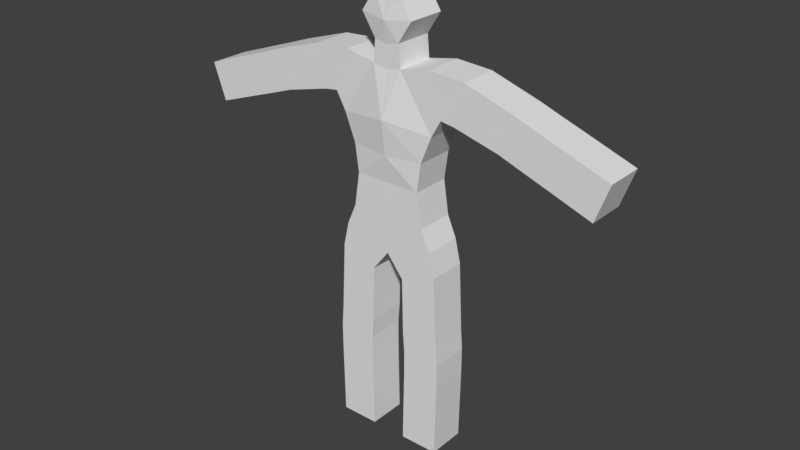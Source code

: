 # Source: testman1.blend  (saved by Blender 2.79.0; exported with 4.5.12 LTS)
import bpy
from mathutils import Matrix  # noqa: F401  (used for matrix-valued properties, if any)

bpy.ops.wm.read_factory_settings(use_empty=True)
scene = bpy.context.scene
scene.name = 'Scene'

# ---- collections
col_collection_1 = bpy.data.collections.new('Collection 1'); scene.collection.children.link(col_collection_1)

# ---- materials (node trees are filled in below, after node groups)
mat_material = bpy.data.materials.new('Material')
mat_material.alpha_threshold = 0.0
mat_material.use_transparent_shadow = False
mat_material.roughness = 0.5
mat_material.line_color = (0.0, 0.0, 0.0, 1.0)

# ---- material node trees

# ---- world
world_world = bpy.data.worlds.new('World'); scene.world = world_world
world_world.color = (0.05088, 0.05088, 0.05088)
world_world.use_sun_shadow = False
world_world.sun_shadow_jitter_overblur = 0.0
world_world.cycles.sampling_method = 'MANUAL'

# ---- meshes
me_cube_001 = bpy.data.meshes.new('Cube.001')
me_cube_001.from_pydata([(-0.2574, 0.2737, 0.00066), (-0.2574, -0.2737, 0.00066), (-0.8047, -0.2737, 0.00066), (-0.8047, 0.2737, 0.00066), (-0.279, 0.2737, 1.087), (-0.279, -0.2737, 1.087), (-0.8263, -0.2737, 1.087), (-0.8263, 0.2737, 1.087), (-0.279, 0.2737, 1.418), (-0.279, -0.2737, 1.418), (-0.8263, -0.2737, 1.418), (-0.8263, 0.2737, 1.418), (-0.2574, 0.2737, 1.696), (-0.2574, -0.2737, 1.696), (-0.8047, -0.2737, 1.696), (-0.8047, 0.2737, 1.696), (-0.2398, 0.2737, 2.506), (-0.2398, -0.2737, 2.506), (-0.7535, -0.2737, 2.695), (-0.7535, 0.2737, 2.695), (-0.6742, -0.2737, 3.035), (-0.6742, 0.2737, 3.035), (-0.5454, -0.2737, 3.331), (-0.5454, 0.2737, 3.331), (-0.4727, -0.2737, 3.813), (-0.4727, 0.2737, 3.813), (-0.5288, -0.2737, 4.213), (-0.5288, 0.2737, 4.213), (-0.6827, -0.2737, 4.598), (-0.6827, 0.2737, 4.598), (-0.6288, 0.2737, 5.421), (-0.6288, -0.2737, 5.421), (-0.82, -0.2737, 4.842), (-0.82, 0.2737, 4.842), (-1.136, 0.2737, 5.388), (-1.136, -0.2737, 5.388), (-1.011, -0.2737, 4.814), (-1.011, 0.2737, 4.814), (-1.833, 0.2737, 5.165), (-1.833, -0.2737, 5.165), (-1.649, -0.2737, 4.649), (-1.649, 0.2737, 4.649), (-2.133, 0.2737, 5.055), (-2.133, -0.2737, 5.055), (-1.949, -0.2737, 4.54), (-1.949, 0.2737, 4.54), (-2.372, 0.2737, 4.971), (-2.372, -0.2737, 4.971), (-2.188, -0.2737, 4.456), (-2.188, 0.2737, 4.456), (-3.107, 0.2737, 4.708), (-3.107, -0.2737, 4.708), (-2.923, -0.2737, 4.193), (-2.923, 0.2737, 4.193), (-0.2049, -0.2737, 5.337), (-0.209, 0.2737, 5.338), (-0.1773, -0.2737, 5.643), (-0.1814, 0.2737, 5.644), (-0.3717, -0.2737, 5.944), (-0.3759, 0.2737, 5.945), (-0.1773, -0.2737, 6.239), (-0.1814, 0.2737, 6.24), (0.2574, 0.2737, 0.00066), (0.2574, -0.2737, 0.00066), (0.8047, -0.2737, 0.00066), (0.8047, 0.2737, 0.00066), (0.279, 0.2737, 1.087), (0.279, -0.2737, 1.087), (0.8263, -0.2737, 1.087), (0.8263, 0.2737, 1.087), (0.279, 0.2737, 1.418), (0.279, -0.2737, 1.418), (0.8263, -0.2737, 1.418), (0.8263, 0.2737, 1.418), (0.2574, 0.2737, 1.696), (0.2574, -0.2737, 1.696), (0.8047, -0.2737, 1.696), (0.8047, 0.2737, 1.696), (0.2398, 0.2737, 2.506), (0.2398, -0.2737, 2.506), (0.7535, -0.2737, 2.695), (0.7535, 0.2737, 2.695), (0.0, 0.2737, 2.815), (0.0, -0.2737, 2.815), (0.6742, -0.2737, 3.035), (0.6742, 0.2737, 3.035), (0.0, 0.2737, 3.335), (0.0, -0.2737, 3.335), (0.5454, -0.2737, 3.331), (0.5454, 0.2737, 3.331), (0.0, 0.2737, 3.816), (0.0, -0.2737, 3.816), (0.4727, -0.2737, 3.813), (0.4727, 0.2737, 3.813), (0.0, 0.2737, 4.194), (0.0, -0.3255, 4.194), (0.5288, -0.2737, 4.213), (0.5288, 0.2737, 4.213), (0.0, 0.2737, 4.676), (0.0, -0.3772, 4.676), (0.6827, -0.2737, 4.598), (0.6827, 0.2737, 4.598), (0.6288, 0.2737, 5.421), (0.6288, -0.2737, 5.421), (0.82, -0.2737, 4.842), (0.82, 0.2737, 4.842), (1.136, 0.2737, 5.388), (1.136, -0.2737, 5.388), (1.011, -0.2737, 4.814), (1.011, 0.2737, 4.814), (1.833, 0.2737, 5.165), (1.833, -0.2737, 5.165), (1.649, -0.2737, 4.649), (1.649, 0.2737, 4.649), (2.133, 0.2737, 5.055), (2.133, -0.2737, 5.055), (1.949, -0.2737, 4.54), (1.949, 0.2737, 4.54), (2.372, 0.2737, 4.971), (2.372, -0.2737, 4.971), (2.188, -0.2737, 4.456), (2.188, 0.2737, 4.456), (3.107, 0.2737, 4.708), (3.107, -0.2737, 4.708), (2.923, -0.2737, 4.193), (2.923, 0.2737, 4.193), (0.0, -0.2737, 5.297), (0.0, 0.2737, 5.297), (0.2049, -0.2737, 5.337), (0.209, 0.2737, 5.338), (0.1773, -0.2737, 5.643), (0.1814, 0.2737, 5.644), (0.0, -0.2737, 5.603), (0.0, 0.2737, 5.603), (0.3717, -0.2737, 5.944), (0.3759, 0.2737, 5.945), (0.0, -0.3227, 5.904), (0.0, 0.3227, 5.904), (0.1773, -0.2737, 6.239), (0.1814, 0.2737, 6.24), (0.0, -0.2737, 6.199), (0.0, 0.2737, 6.199)], [], [(0, 2, 3), (4, 9, 5), (4, 1, 0), (5, 2, 1), (2, 7, 3), (4, 3, 7), (11, 14, 15), (7, 10, 11), (7, 8, 4), (5, 10, 6), (14, 17, 18), (8, 15, 12), (9, 14, 10), (8, 13, 9), (17, 20, 18), (13, 16, 17), (14, 19, 15), (15, 16, 12), (20, 23, 21), (16, 83, 17), (18, 21, 19), (16, 21, 82), (87, 24, 22), (82, 23, 86), (83, 22, 20), (136, 60, 58), (58, 61, 59), (57, 58, 59), (23, 24, 25), (86, 25, 90), (26, 29, 27), (25, 26, 27), (25, 94, 90), (24, 95, 26), (54, 32, 28), (27, 98, 94), (26, 99, 28), (56, 136, 58), (32, 37, 33), (29, 32, 33), (98, 55, 127), (37, 38, 34), (33, 34, 30), (32, 35, 36), (31, 34, 35), (40, 43, 44), (36, 39, 40), (35, 38, 39), (36, 41, 37), (44, 49, 45), (38, 43, 39), (40, 45, 41), (41, 42, 38), (48, 51, 52), (42, 49, 46), (43, 48, 44), (42, 47, 43), (53, 51, 50), (47, 50, 51), (48, 53, 49), (49, 50, 46), (57, 137, 133), (55, 31, 54), (55, 56, 57), (132, 54, 126), (55, 133, 127), (137, 61, 141), (141, 60, 140), (54, 99, 126), (55, 33, 30), (62, 64, 63), (67, 70, 66), (63, 66, 62), (64, 67, 63), (64, 69, 68), (66, 65, 62), (73, 76, 72), (69, 72, 68), (70, 69, 66), (72, 67, 68), (76, 79, 75), (70, 77, 73), (76, 71, 72), (75, 70, 71), (84, 79, 80), (75, 78, 74), (81, 76, 77), (78, 77, 74), (89, 84, 85), (83, 78, 79), (85, 80, 81), (78, 85, 81), (92, 87, 88), (82, 89, 85), (88, 83, 84), (138, 136, 134), (139, 134, 135), (131, 134, 130), (89, 92, 88), (86, 93, 89), (101, 96, 97), (93, 96, 92), (94, 93, 90), (92, 95, 91), (104, 128, 100), (98, 97, 94), (96, 99, 95), (130, 136, 132), (109, 104, 105), (105, 100, 101), (98, 129, 101), (110, 109, 106), (106, 105, 102), (104, 107, 103), (103, 106, 102), (112, 115, 111), (108, 111, 107), (107, 110, 106), (113, 108, 109), (121, 116, 117), (115, 110, 111), (113, 116, 112), (114, 113, 110), (120, 123, 119), (114, 121, 117), (120, 115, 116), (119, 114, 115), (123, 125, 122), (119, 122, 118), (125, 120, 121), (122, 121, 118), (137, 131, 133), (103, 129, 128), (129, 130, 128), (132, 128, 130), (133, 129, 127), (137, 139, 135), (141, 138, 139), (128, 99, 100), (129, 105, 101), (0, 1, 2), (4, 8, 9), (4, 5, 1), (5, 6, 2), (2, 6, 7), (4, 0, 3), (11, 10, 14), (7, 6, 10), (7, 11, 8), (5, 9, 10), (14, 13, 17), (8, 11, 15), (9, 13, 14), (8, 12, 13), (17, 83, 20), (13, 12, 16), (14, 18, 19), (15, 19, 16), (20, 22, 23), (16, 82, 83), (18, 20, 21), (16, 19, 21), (87, 91, 24), (82, 21, 23), (83, 87, 22), (136, 140, 60), (58, 60, 61), (57, 56, 58), (23, 22, 24), (86, 23, 25), (26, 28, 29), (25, 24, 26), (25, 27, 94), (24, 91, 95), (54, 31, 32), (27, 29, 98), (26, 95, 99), (56, 132, 136), (32, 36, 37), (29, 28, 32), (98, 29, 55), (37, 41, 38), (33, 37, 34), (32, 31, 35), (31, 30, 34), (40, 39, 43), (36, 35, 39), (35, 34, 38), (36, 40, 41), (44, 48, 49), (38, 42, 43), (40, 44, 45), (41, 45, 42), (48, 47, 51), (42, 45, 49), (43, 47, 48), (42, 46, 47), (53, 52, 51), (47, 46, 50), (48, 52, 53), (49, 53, 50), (57, 59, 137), (55, 30, 31), (55, 54, 56), (132, 56, 54), (55, 57, 133), (137, 59, 61), (141, 61, 60), (54, 28, 99), (55, 29, 33), (62, 65, 64), (67, 71, 70), (63, 67, 66), (64, 68, 67), (64, 65, 69), (66, 69, 65), (73, 77, 76), (69, 73, 72), (70, 73, 69), (72, 71, 67), (76, 80, 79), (70, 74, 77), (76, 75, 71), (75, 74, 70), (84, 83, 79), (75, 79, 78), (81, 80, 76), (78, 81, 77), (89, 88, 84), (83, 82, 78), (85, 84, 80), (78, 82, 85), (92, 91, 87), (82, 86, 89), (88, 87, 83), (138, 140, 136), (139, 138, 134), (131, 135, 134), (89, 93, 92), (86, 90, 93), (101, 100, 96), (93, 97, 96), (94, 97, 93), (92, 96, 95), (104, 103, 128), (98, 101, 97), (96, 100, 99), (130, 134, 136), (109, 108, 104), (105, 104, 100), (98, 127, 129), (110, 113, 109), (106, 109, 105), (104, 108, 107), (103, 107, 106), (112, 116, 115), (108, 112, 111), (107, 111, 110), (113, 112, 108), (121, 120, 116), (115, 114, 110), (113, 117, 116), (114, 117, 113), (120, 124, 123), (114, 118, 121), (120, 119, 115), (119, 118, 114), (123, 124, 125), (119, 123, 122), (125, 124, 120), (122, 125, 121), (137, 135, 131), (103, 102, 129), (129, 131, 130), (132, 126, 128), (133, 131, 129), (137, 141, 139), (141, 140, 138), (128, 126, 99), (129, 102, 105)])
_uv = me_cube_001.uv_layers.new(name='UVMap')
_uv.uv.foreach_set('vector', [0.3413, 0.5541, 0.2925, 0.6046, 0.2925, 0.5541, 0.04875, 0.6543, 4.841e-06, 0.6847, 7.262e-06, 0.6543, 0.04875, 0.6543, 1.698e-05, 0.5541, 0.04876, 0.5542, 0.9146, 0.4195, 1.0, 0.487, 0.9565, 0.5098, 0.5488, 0.9993, 0.5975, 0.8992, 0.5975, 0.9993, 0.3702, 0.4429, 0.3721, 0.5541, 0.3267, 0.4657, 0.5975, 0.8688, 0.5488, 0.8433, 0.5975, 0.8433, 0.5975, 0.8992, 0.5488, 0.8688, 0.5975, 0.8688, 0.3267, 0.4657, 0.3569, 0.4158, 0.3702, 0.4429, 0.9146, 0.4195, 0.9448, 0.3696, 0.9581, 0.3967, 0.9319, 0.3475, 0.8545, 0.3045, 0.8877, 0.2676, 0.3569, 0.4158, 0.304, 0.4147, 0.3475, 0.3919, 0.9013, 0.3923, 0.9319, 0.3475, 0.9448, 0.3696, 0.04875, 0.6847, 4.533e-06, 0.7104, 4.841e-06, 0.6847, 0.8545, 0.3045, 0.8678, 0.2429, 0.8877, 0.2676, 4.533e-06, 0.7104, 0.04874, 0.785, 0.0, 0.785, 0.5488, 0.8433, 0.5975, 0.7518, 0.5975, 0.8433, 0.304, 0.4147, 0.3164, 0.3246, 0.3475, 0.3919, 0.5488, 0.7209, 0.5975, 0.6944, 0.5975, 0.7209, 0.04874, 0.785, 1.699e-05, 0.8133, 0.0, 0.785, 0.5488, 0.7518, 0.5975, 0.7209, 0.5975, 0.7518, 0.3164, 0.3246, 0.2606, 0.2992, 0.323, 0.2892, 0.8021, 0.2463, 0.8205, 0.1873, 0.8456, 0.2239, 0.323, 0.2892, 0.2589, 0.2694, 0.3021, 0.2465, 0.823, 0.289, 0.8456, 0.2239, 0.8678, 0.2429, 0.6989, 0.03492, 0.6996, 0.0, 0.7269, 0.01617, 0.2438, 0.6109, 0.195, 0.6371, 0.195, 0.611, 0.195, 0.5822, 0.2438, 0.6109, 0.195, 0.611, 0.5975, 0.6944, 0.5488, 0.6505, 0.5975, 0.6505, 0.3021, 0.2465, 0.2453, 0.2268, 0.2828, 0.2069, 0.5488, 0.6134, 0.5975, 0.5771, 0.5975, 0.6134, 0.5975, 0.6505, 0.5488, 0.6134, 0.5975, 0.6134, 0.2453, 0.2268, 0.2676, 0.1758, 0.2828, 0.2069, 0.8205, 0.1873, 0.7676, 0.1755, 0.8089, 0.1521, 0.738, 0.07304, 0.8068, 0.08822, 0.8057, 0.114, 0.2248, 0.1963, 0.2482, 0.1361, 0.2676, 0.1758, 0.8089, 0.1521, 0.7482, 0.1359, 0.8057, 0.114, 0.7235, 0.04901, 0.6989, 0.03492, 0.7269, 0.01617, 0.0975, 0.7479, 0.1462, 0.7303, 0.1462, 0.7479, 0.5975, 0.5771, 0.5488, 0.5539, 0.5975, 0.5539, 0.2482, 0.1361, 0.205, 0.09041, 0.2233, 0.08511, 0.1623, 0.1669, 0.08295, 0.1722, 0.1294, 0.1248, 0.1764, 0.1566, 0.1294, 0.1248, 0.1684, 0.1011, 0.8068, 0.08822, 0.8099, 0.03022, 0.8231, 0.08257, 0.5975, 0.593, 0.6463, 0.6397, 0.5975, 0.6397, 0.8804, 0.06962, 0.9026, 0.01608, 0.9087, 0.06612, 0.8231, 0.08257, 0.8743, 0.01958, 0.8804, 0.06962, 0.5975, 0.6397, 0.6463, 0.7039, 0.5975, 0.7039, 0.0975, 0.7303, 0.1462, 0.6716, 0.1462, 0.7303, 0.0975, 0.6439, 0.1462, 0.6219, 0.1462, 0.6439, 0.6463, 0.7039, 0.5975, 0.7316, 0.5975, 0.7039, 0.0975, 0.6716, 0.1462, 0.6439, 0.1462, 0.6716, 0.1183, 0.2069, 0.06346, 0.1936, 0.08295, 0.1722, 0.931, 0.06312, 0.9939, 0.004154, 1.0, 0.05419, 0.06346, 0.1936, 0.0832, 0.2452, 0.04788, 0.2104, 0.9026, 0.01608, 0.931, 0.06312, 0.9087, 0.06612, 0.6463, 0.7316, 0.5975, 0.7536, 0.5975, 0.7316, 0.3881, 0.5542, 0.3413, 0.6046, 0.3413, 0.5541, 0.5975, 0.7536, 0.6463, 0.8213, 0.5975, 0.8213, 0.0975, 0.6219, 0.1462, 0.5541, 0.1462, 0.6219, 0.0832, 0.2452, 0.0, 0.2626, 0.04788, 0.2104, 0.1949, 0.06409, 0.1989, 0.03517, 0.211, 0.05993, 0.6463, 0.5543, 0.5975, 0.593, 0.5975, 0.5539, 0.195, 0.5542, 0.2438, 0.5822, 0.195, 0.5822, 0.711, 0.05969, 0.738, 0.07304, 0.7233, 0.08487, 0.205, 0.09041, 0.211, 0.05993, 0.2233, 0.08511, 0.1989, 0.03517, 0.171, 0.01508, 0.1871, 0.01092, 0.45, 0.5541, 0.4658, 0.6046, 0.45, 0.6046, 0.738, 0.07304, 0.7482, 0.1359, 0.7233, 0.08487, 0.205, 0.09041, 0.1764, 0.1566, 0.1684, 0.1011, 0.2438, 0.6046, 0.2925, 0.5541, 0.2925, 0.6046, 0.695, 0.7143, 0.7438, 0.684, 0.7438, 0.7143, 0.695, 0.8142, 0.7438, 0.7143, 0.7438, 0.8142, 0.8721, 0.5539, 0.8702, 0.4427, 0.9156, 0.5312, 0.5, 0.5539, 0.5488, 0.654, 0.5, 0.654, 0.4146, 0.4197, 0.5, 0.4873, 0.4565, 0.51, 0.5488, 0.6845, 0.5, 0.7102, 0.5, 0.6845, 0.5488, 0.654, 0.5, 0.6845, 0.5, 0.654, 0.4013, 0.3926, 0.4581, 0.397, 0.4146, 0.4197, 0.8134, 0.4383, 0.8702, 0.4427, 0.8267, 0.4654, 0.804, 0.4144, 0.8164, 0.3244, 0.8475, 0.3917, 0.4013, 0.3926, 0.4319, 0.3478, 0.4448, 0.3698, 0.804, 0.4144, 0.8569, 0.4155, 0.8134, 0.4383, 0.695, 0.6582, 0.7438, 0.684, 0.695, 0.684, 0.7606, 0.2989, 0.8164, 0.3244, 0.7679, 0.3302, 0.695, 0.6582, 0.7438, 0.5837, 0.7438, 0.6582, 0.5488, 0.8022, 0.5, 0.7102, 0.5488, 0.7102, 0.3545, 0.3047, 0.4319, 0.3478, 0.3884, 0.3705, 0.5487, 0.861, 0.5, 0.8336, 0.5488, 0.8336, 0.695, 0.5539, 0.7438, 0.5837, 0.695, 0.5837, 0.5488, 0.8336, 0.5, 0.8022, 0.5488, 0.8022, 0.3545, 0.3047, 0.3678, 0.2431, 0.3877, 0.2678, 0.7453, 0.2266, 0.8021, 0.2463, 0.7589, 0.2692, 0.323, 0.2892, 0.3456, 0.2241, 0.3678, 0.2431, 0.7589, 0.2692, 0.823, 0.289, 0.7606, 0.2989, 0.6714, 0.01474, 0.6989, 0.03492, 0.6678, 0.04706, 0.1463, 0.5541, 0.195, 0.5815, 0.1462, 0.5814, 0.1463, 0.6091, 0.195, 0.5815, 0.195, 0.6091, 0.5487, 0.861, 0.5, 0.9054, 0.5, 0.861, 0.3021, 0.2465, 0.3205, 0.1875, 0.3456, 0.2241, 0.5488, 0.9776, 0.5, 0.9422, 0.5487, 0.9422, 0.5487, 0.9054, 0.5, 0.9422, 0.5, 0.9054, 0.2676, 0.1758, 0.3205, 0.1875, 0.2828, 0.2069, 0.7453, 0.2266, 0.7676, 0.1755, 0.7828, 0.2067, 0.6764, 0.1564, 0.7054, 0.09007, 0.6971, 0.1707, 0.2482, 0.1361, 0.3089, 0.1523, 0.2676, 0.1758, 0.7248, 0.196, 0.7482, 0.1359, 0.7676, 0.1755, 0.6953, 0.06375, 0.6989, 0.03492, 0.711, 0.05969, 0.0975, 0.5718, 0.04876, 0.5541, 0.0975, 0.5541, 0.5488, 1.0, 0.5, 0.9776, 0.5488, 0.9776, 0.2482, 0.1361, 0.2383, 0.07304, 0.3057, 0.1142, 0.3743, 0.01982, 0.3231, 0.08281, 0.3099, 0.03046, 0.3099, 0.03046, 0.3068, 0.08846, 0.2683, 0.0488, 0.6764, 0.1564, 0.6294, 0.1246, 0.6684, 0.1008, 0.6463, 0.7823, 0.695, 0.7356, 0.695, 0.7823, 0.6183, 0.2067, 0.5635, 0.1934, 0.5829, 0.1719, 0.6623, 0.1666, 0.5829, 0.1719, 0.6294, 0.1246, 0.6463, 0.7356, 0.695, 0.6713, 0.695, 0.7356, 0.0975, 0.6305, 0.04876, 0.5718, 0.0975, 0.5718, 0.0975, 0.6802, 0.04876, 0.6582, 0.0975, 0.6582, 0.6463, 0.6436, 0.695, 0.6713, 0.6463, 0.6713, 0.0975, 0.6305, 0.04876, 0.6582, 0.04876, 0.6305, 0.4026, 0.01632, 0.3804, 0.06986, 0.3743, 0.01982, 0.5832, 0.245, 0.5, 0.2624, 0.5479, 0.2102, 0.4026, 0.01632, 0.431, 0.06336, 0.4087, 0.06636, 0.5832, 0.245, 0.5635, 0.1934, 0.5988, 0.2281, 0.6463, 0.6217, 0.695, 0.6436, 0.6463, 0.6436, 0.3881, 0.5542, 0.4339, 0.6046, 0.3881, 0.6046, 0.6463, 0.6217, 0.695, 0.5539, 0.695, 0.6217, 0.0975, 0.7479, 0.04876, 0.6802, 0.0975, 0.6802, 0.4939, 0.004394, 0.431, 0.06336, 0.4249, 0.01332, 0.1989, 0.03517, 0.2238, 0.04901, 0.211, 0.05993, 0.6463, 0.7823, 0.695, 0.8209, 0.6463, 0.8213, 0.1463, 0.6373, 0.195, 0.6091, 0.195, 0.6374, 0.711, 0.05969, 0.7054, 0.09007, 0.6953, 0.06375, 0.211, 0.05993, 0.2383, 0.07304, 0.2233, 0.08511, 0.1989, 0.03517, 0.1999, 0.0, 0.2271, 0.01617, 0.45, 0.5541, 0.4342, 0.6046, 0.4339, 0.5541, 0.7054, 0.09007, 0.7482, 0.1359, 0.6971, 0.1707, 0.2383, 0.07304, 0.3068, 0.08846, 0.3057, 0.1142, 0.3413, 0.5541, 0.3413, 0.6046, 0.2925, 0.6046, 0.04875, 0.6543, 0.04875, 0.6847, 4.841e-06, 0.6847, 0.04875, 0.6543, 7.262e-06, 0.6543, 1.698e-05, 0.5541, 0.9146, 0.4195, 0.9581, 0.3967, 1.0, 0.487, 0.5488, 0.9993, 0.5488, 0.8992, 0.5975, 0.8992, 0.3702, 0.4429, 0.4156, 0.5314, 0.3721, 0.5541, 0.5975, 0.8688, 0.5488, 0.8688, 0.5488, 0.8433, 0.5975, 0.8992, 0.5488, 0.8992, 0.5488, 0.8688, 0.3267, 0.4657, 0.3134, 0.4385, 0.3569, 0.4158, 0.9146, 0.4195, 0.9013, 0.3923, 0.9448, 0.3696, 0.9319, 0.3475, 0.8884, 0.3703, 0.8545, 0.3045, 0.3569, 0.4158, 0.3134, 0.4385, 0.304, 0.4147, 0.9013, 0.3923, 0.8884, 0.3703, 0.9319, 0.3475, 0.04875, 0.6847, 0.04875, 0.7104, 4.533e-06, 0.7104, 0.8545, 0.3045, 0.823, 0.289, 0.8678, 0.2429, 4.533e-06, 0.7104, 0.04875, 0.7104, 0.04874, 0.785, 0.5488, 0.8433, 0.5488, 0.7518, 0.5975, 0.7518, 0.304, 0.4147, 0.2679, 0.3304, 0.3164, 0.3246, 0.5488, 0.7209, 0.5488, 0.6944, 0.5975, 0.6944, 0.04874, 0.785, 0.04876, 0.8133, 1.699e-05, 0.8133, 0.5488, 0.7518, 0.5488, 0.7209, 0.5975, 0.7209, 0.3164, 0.3246, 0.2679, 0.3304, 0.2606, 0.2992, 0.8021, 0.2463, 0.7828, 0.2067, 0.8205, 0.1873, 0.323, 0.2892, 0.2606, 0.2992, 0.2589, 0.2694, 0.823, 0.289, 0.8021, 0.2463, 0.8456, 0.2239, 0.6989, 0.03492, 0.6871, 0.01068, 0.6996, 0.0, 0.2438, 0.6109, 0.2438, 0.637, 0.195, 0.6371, 0.195, 0.5822, 0.2438, 0.5822, 0.2438, 0.6109, 0.5975, 0.6944, 0.5488, 0.6944, 0.5488, 0.6505, 0.3021, 0.2465, 0.2589, 0.2694, 0.2453, 0.2268, 0.5488, 0.6134, 0.5488, 0.5771, 0.5975, 0.5771, 0.5975, 0.6505, 0.5488, 0.6505, 0.5488, 0.6134, 0.2453, 0.2268, 0.2248, 0.1963, 0.2676, 0.1758, 0.8205, 0.1873, 0.7828, 0.2067, 0.7676, 0.1755, 0.738, 0.07304, 0.7683, 0.04856, 0.8068, 0.08822, 0.2248, 0.1963, 0.1971, 0.171, 0.2482, 0.1361, 0.8089, 0.1521, 0.7676, 0.1755, 0.7482, 0.1359, 0.7235, 0.04901, 0.711, 0.05969, 0.6989, 0.03492, 0.0975, 0.7479, 0.0975, 0.7303, 0.1462, 0.7303, 0.5975, 0.5771, 0.5488, 0.5771, 0.5488, 0.5539, 0.2482, 0.1361, 0.1971, 0.171, 0.205, 0.09041, 0.1623, 0.1669, 0.1183, 0.2069, 0.08295, 0.1722, 0.1764, 0.1566, 0.1623, 0.1669, 0.1294, 0.1248, 0.8068, 0.08822, 0.7683, 0.04856, 0.8099, 0.03022, 0.5975, 0.593, 0.6463, 0.593, 0.6463, 0.6397, 0.8804, 0.06962, 0.8743, 0.01958, 0.9026, 0.01608, 0.8231, 0.08257, 0.8099, 0.03022, 0.8743, 0.01958, 0.5975, 0.6397, 0.6463, 0.6397, 0.6463, 0.7039, 0.0975, 0.7303, 0.0975, 0.6716, 0.1462, 0.6716, 0.0975, 0.6439, 0.0975, 0.6219, 0.1462, 0.6219, 0.6463, 0.7039, 0.6463, 0.7316, 0.5975, 0.7316, 0.0975, 0.6716, 0.0975, 0.6439, 0.1462, 0.6439, 0.1183, 0.2069, 0.09877, 0.2284, 0.06346, 0.1936, 0.931, 0.06312, 0.9249, 0.01308, 0.9939, 0.004154, 0.06346, 0.1936, 0.09877, 0.2284, 0.0832, 0.2452, 0.9026, 0.01608, 0.9249, 0.01308, 0.931, 0.06312, 0.6463, 0.7316, 0.6463, 0.7536, 0.5975, 0.7536, 0.3881, 0.5542, 0.3881, 0.6046, 0.3413, 0.6046, 0.5975, 0.7536, 0.6463, 0.7536, 0.6463, 0.8213, 0.0975, 0.6219, 0.0975, 0.5541, 0.1462, 0.5541, 0.0832, 0.2452, 0.03531, 0.2974, 0.0, 0.2626, 0.1949, 0.06409, 0.1674, 0.04741, 0.1989, 0.03517, 0.6463, 0.5543, 0.6463, 0.593, 0.5975, 0.593, 0.195, 0.5542, 0.2438, 0.5541, 0.2438, 0.5822, 0.711, 0.05969, 0.7235, 0.04901, 0.738, 0.07304, 0.205, 0.09041, 0.1949, 0.06409, 0.211, 0.05993, 0.1989, 0.03517, 0.1674, 0.04741, 0.171, 0.01508, 0.45, 0.5541, 0.4662, 0.5541, 0.4658, 0.6046, 0.738, 0.07304, 0.8057, 0.114, 0.7482, 0.1359, 0.205, 0.09041, 0.1971, 0.171, 0.1764, 0.1566, 0.2438, 0.6046, 0.2438, 0.5541, 0.2925, 0.5541, 0.695, 0.7143, 0.695, 0.684, 0.7438, 0.684, 0.695, 0.8142, 0.695, 0.7143, 0.7438, 0.7143, 0.8721, 0.5539, 0.8267, 0.4654, 0.8702, 0.4427, 0.5, 0.5539, 0.5488, 0.5539, 0.5488, 0.654, 0.4146, 0.4197, 0.4581, 0.397, 0.5, 0.4873, 0.5488, 0.6845, 0.5488, 0.7102, 0.5, 0.7102, 0.5488, 0.654, 0.5488, 0.6845, 0.5, 0.6845, 0.4013, 0.3926, 0.4448, 0.3698, 0.4581, 0.397, 0.8134, 0.4383, 0.8569, 0.4155, 0.8702, 0.4427, 0.804, 0.4144, 0.7679, 0.3302, 0.8164, 0.3244, 0.4013, 0.3926, 0.3884, 0.3705, 0.4319, 0.3478, 0.804, 0.4144, 0.8475, 0.3917, 0.8569, 0.4155, 0.695, 0.6582, 0.7438, 0.6582, 0.7438, 0.684, 0.7606, 0.2989, 0.823, 0.289, 0.8164, 0.3244, 0.695, 0.6582, 0.695, 0.5837, 0.7438, 0.5837, 0.5488, 0.8022, 0.5, 0.8022, 0.5, 0.7102, 0.3545, 0.3047, 0.3877, 0.2678, 0.4319, 0.3478, 0.5487, 0.861, 0.5, 0.861, 0.5, 0.8336, 0.695, 0.5539, 0.7438, 0.5539, 0.7438, 0.5837, 0.5488, 0.8336, 0.5, 0.8336, 0.5, 0.8022, 0.3545, 0.3047, 0.323, 0.2892, 0.3678, 0.2431, 0.7453, 0.2266, 0.7828, 0.2067, 0.8021, 0.2463, 0.323, 0.2892, 0.3021, 0.2465, 0.3456, 0.2241, 0.7589, 0.2692, 0.8021, 0.2463, 0.823, 0.289, 0.6714, 0.01474, 0.6871, 0.01068, 0.6989, 0.03492, 0.1463, 0.5541, 0.195, 0.5542, 0.195, 0.5815, 0.1463, 0.6091, 0.1462, 0.5814, 0.195, 0.5815, 0.5487, 0.861, 0.5487, 0.9054, 0.5, 0.9054, 0.3021, 0.2465, 0.2828, 0.2069, 0.3205, 0.1875, 0.5488, 0.9776, 0.5, 0.9776, 0.5, 0.9422, 0.5487, 0.9054, 0.5487, 0.9422, 0.5, 0.9422, 0.2676, 0.1758, 0.3089, 0.1523, 0.3205, 0.1875, 0.7453, 0.2266, 0.7248, 0.196, 0.7676, 0.1755, 0.6764, 0.1564, 0.6684, 0.1008, 0.7054, 0.09007, 0.2482, 0.1361, 0.3057, 0.1142, 0.3089, 0.1523, 0.7248, 0.196, 0.6971, 0.1707, 0.7482, 0.1359, 0.6953, 0.06375, 0.6678, 0.04706, 0.6989, 0.03492, 0.0975, 0.5718, 0.04876, 0.5718, 0.04876, 0.5541, 0.5488, 1.0, 0.5, 1.0, 0.5, 0.9776, 0.2482, 0.1361, 0.2233, 0.08511, 0.2383, 0.07304, 0.3743, 0.01982, 0.3804, 0.06986, 0.3231, 0.08281, 0.3099, 0.03046, 0.3231, 0.08281, 0.3068, 0.08846, 0.6764, 0.1564, 0.6623, 0.1666, 0.6294, 0.1246, 0.6463, 0.7823, 0.6463, 0.7356, 0.695, 0.7356, 0.6183, 0.2067, 0.5988, 0.2281, 0.5635, 0.1934, 0.6623, 0.1666, 0.6183, 0.2067, 0.5829, 0.1719, 0.6463, 0.7356, 0.6463, 0.6713, 0.695, 0.6713, 0.0975, 0.6305, 0.04876, 0.6305, 0.04876, 0.5718, 0.0975, 0.6802, 0.04876, 0.6802, 0.04876, 0.6582, 0.6463, 0.6436, 0.695, 0.6436, 0.695, 0.6713, 0.0975, 0.6305, 0.0975, 0.6582, 0.04876, 0.6582, 0.4026, 0.01632, 0.4087, 0.06636, 0.3804, 0.06986, 0.5832, 0.245, 0.5353, 0.2972, 0.5, 0.2624, 0.4026, 0.01632, 0.4249, 0.01332, 0.431, 0.06336, 0.5832, 0.245, 0.5479, 0.2102, 0.5635, 0.1934, 0.6463, 0.6217, 0.695, 0.6217, 0.695, 0.6436, 0.3881, 0.5542, 0.4339, 0.5541, 0.4339, 0.6046, 0.6463, 0.6217, 0.6463, 0.5539, 0.695, 0.5539, 0.0975, 0.7479, 0.04876, 0.7479, 0.04876, 0.6802, 0.4939, 0.004394, 0.5, 0.05443, 0.431, 0.06336, 0.1989, 0.03517, 0.2271, 0.01617, 0.2238, 0.04901, 0.6463, 0.7823, 0.695, 0.7823, 0.695, 0.8209, 0.1463, 0.6373, 0.1463, 0.6091, 0.195, 0.6091, 0.711, 0.05969, 0.7233, 0.08487, 0.7054, 0.09007, 0.211, 0.05993, 0.2238, 0.04901, 0.2383, 0.07304, 0.1989, 0.03517, 0.1871, 0.01092, 0.1999, 0.0, 0.45, 0.5541, 0.45, 0.6046, 0.4342, 0.6046, 0.7054, 0.09007, 0.7233, 0.08487, 0.7482, 0.1359, 0.2383, 0.07304, 0.2683, 0.0488, 0.3068, 0.08846])
me_cube_001.materials.append(mat_material)
me_cube_001.use_remesh_preserve_volume = False
me_cube_001.use_remesh_preserve_attributes = False
me_cube_001.use_mirror_vertex_groups = False
me_cube_001.update()
arm_rig = bpy.data.armatures.new('rig')  # bones are not reproduced

# ---- objects
ob_cube = bpy.data.objects.new('Cube', arm_rig)
ob_cube_001 = bpy.data.objects.new('Cube.001', me_cube_001)

# ---- transforms, parenting, visibility, modifiers, constraints
ob_cube.location = (0.0, 0.0, 0.0)
ob_cube.scale = (3.183, 3.183, 3.183)
ob_cube.show_in_front = True
ob_cube.lineart.crease_threshold = 0.0
ob_cube_001.parent = ob_cube
ob_cube_001.matrix_parent_inverse = Matrix(((0.3142, 0.0, 0.0, 0.0), (0.0, 0.3142, -1.373e-08, 0.0), (0.0, 1.373e-08, 0.3142, 0.0), (0.0, 0.0, 0.0, 1.0)))
ob_cube_001.location = (0.0, 0.0, 0.0)
ob_cube_001.lock_rotations_4d = False
ob_cube_001.empty_display_type = 'ARROWS'
ob_cube_001.lineart.crease_threshold = 0.0
_vg = ob_cube_001.vertex_groups.new(name='spine')
for _i, _w in zip([16, 20, 21, 22, 23, 24, 25, 78, 82, 83, 84, 85, 86, 87, 88, 89, 90, 91, 92, 93], [0.05461, 0.01047, 0.0487, 0.1192, 0.1434, 0.01828, 0.03632, 0.05461, 0.5972, 0.0965, 0.01047, 0.0487, 0.9587, 0.6632, 0.1192, 0.1434, 0.05248, 0.06215, 0.01828, 0.03632]): _vg.add([_i], _w, 'REPLACE')
_vg = ob_cube_001.vertex_groups.new(name='spine.001')
for _i, _w in zip([20, 22, 23, 24, 25, 26, 27, 28, 29, 84, 87, 88, 89, 90, 91, 92, 93, 94, 95, 96, 97, 100, 101], [0.008128, 0.1251, 0.1125, 0.6335, 0.6549, 0.1532, 0.1563, 0.0213, 0.02689, 0.008128, 0.1054, 0.1251, 0.1125, 0.8558, 0.7919, 0.6335, 0.6549, 0.086, 0.1073, 0.1532, 0.1563, 0.0213, 0.02689]): _vg.add([_i], _w, 'REPLACE')
_vg = ob_cube_001.vertex_groups.new(name='spine.002')
for _i, _w in zip([22, 24, 25, 26, 27, 28, 29, 32, 33, 88, 90, 91, 92, 93, 94, 95, 96, 97, 98, 99, 100, 101, 104, 105, 126], [0.006829, 0.1475, 0.1302, 0.5943, 0.5699, 0.1748, 0.1349, 0.0436, 0.00863, 0.006829, 0.06883, 0.1001, 0.1475, 0.1302, 0.8222, 0.8039, 0.5943, 0.5699, 0.04443, 0.4747, 0.1748, 0.1349, 0.0436, 0.00863, 0.01561]): _vg.add([_i], _w, 'REPLACE')
_vg = ob_cube_001.vertex_groups.new(name='spine.003')
for _i, _w in zip([26, 27, 28, 29, 55, 94, 95, 96, 97, 98, 99, 100, 101, 126, 127, 129], [0.0101, 0.02799, 0.05275, 0.104, 0.002257, 0.06666, 0.03203, 0.0101, 0.02799, 0.8661, 0.4249, 0.05275, 0.104, 0.008659, 0.04652, 0.002257]): _vg.add([_i], _w, 'REPLACE')
_vg = ob_cube_001.vertex_groups.new(name='spine.004')
for _i, _w in zip([30, 54, 55, 57, 59, 98, 102, 126, 127, 128, 129, 131, 132, 133, 135, 137], [0.08176, 0.08951, 0.7492, 0.1536, 0.02379, 0.01919, 0.08176, 0.4684, 0.829, 0.08951, 0.7492, 0.1536, 0.01352, 0.1745, 0.02379, 0.04133]): _vg.add([_i], _w, 'REPLACE')
_vg = ob_cube_001.vertex_groups.new(name='spine.005')
for _i, _w in zip([54, 56, 57, 58, 59, 126, 127, 128, 130, 131, 132, 133, 134, 135, 136, 137], [0.03442, 0.4466, 0.1529, 0.08847, 0.01632, 0.05608, 0.006283, 0.03442, 0.4466, 0.1529, 0.7029, 0.3668, 0.08847, 0.01632, 0.08141, 0.08506]): _vg.add([_i], _w, 'REPLACE')
_vg = ob_cube_001.vertex_groups.new(name='spine.006')
for _i, _w in zip([54, 55, 56, 57, 58, 59, 60, 61, 126, 127, 128, 129, 130, 131, 132, 133, 134, 135, 136, 137, 138, 139, 140, 141], [0.02611, 0.0616, 0.4859, 0.6549, 0.8931, 0.9186, 0.9731, 0.9634, 0.006022, 0.01989, 0.02611, 0.0616, 0.4859, 0.6549, 0.1953, 0.4246, 0.8931, 0.9186, 0.9058, 0.8593, 0.9731, 0.9634, 0.9845, 0.9585]): _vg.add([_i], _w, 'REPLACE')
_vg = ob_cube_001.vertex_groups.new(name='shoulder1')
for _i, _w in zip([92, 93, 96, 97, 99, 100, 101, 102, 103, 104, 105, 107, 108, 109, 126, 128, 129, 130, 132], [0.0051, 0.01136, 0.1286, 0.1501, 0.007249, 0.5153, 0.5588, 0.05014, 0.1475, 0.3836, 0.5921, 0.02744, 0.1394, 0.1348, 0.1733, 0.7015, 0.04132, 0.03618, 0.008567]): _vg.add([_i], _w, 'REPLACE')
_vg = ob_cube_001.vertex_groups.new(name='upper_arm1')
for _i, _w in zip([96, 97, 100, 101, 102, 103, 104, 105, 106, 107, 108, 109, 110, 111, 112, 113, 114, 115, 116, 117, 119, 120, 121, 128, 129], [0.04318, 0.02623, 0.1963, 0.135, 0.8496, 0.8028, 0.5269, 0.3191, 0.9705, 0.9301, 0.806, 0.8366, 0.912, 0.7873, 0.7587, 0.86, 0.1201, 0.2605, 0.2684, 0.193, 0.08276, 0.08994, 0.02585, 0.07515, 0.08882]): _vg.add([_i], _w, 'REPLACE')
_vg = ob_cube_001.vertex_groups.new(name='forearm1')
for _i, _w in zip([108, 110, 111, 112, 113, 114, 115, 116, 117, 118, 119, 120, 121, 122, 123, 124, 125], [0.0008365, 0.08622, 0.2038, 0.2163, 0.1274, 0.8794, 0.7361, 0.7236, 0.804, 0.9824, 0.916, 0.9076, 0.9614, 0.9978, 0.9892, 0.9871, 0.9967]): _vg.add([_i], _w, 'REPLACE')
_vg = ob_cube_001.vertex_groups.new(name='shoulder.R')
for _i, _w in zip([24, 25, 26, 27, 28, 29, 30, 31, 32, 33, 35, 36, 37, 54, 55, 56, 99, 126, 132], [0.0051, 0.01136, 0.1286, 0.1501, 0.5153, 0.5588, 0.05014, 0.1475, 0.3836, 0.5921, 0.02744, 0.1394, 0.1348, 0.7015, 0.04132, 0.03618, 0.007249, 0.1733, 0.008567]): _vg.add([_i], _w, 'REPLACE')
_vg = ob_cube_001.vertex_groups.new(name='upper_arm.R')
for _i, _w in zip([26, 27, 28, 29, 30, 31, 32, 33, 34, 35, 36, 37, 38, 39, 40, 41, 42, 43, 44, 45, 47, 48, 49, 54, 55], [0.04318, 0.02623, 0.1963, 0.135, 0.8496, 0.8028, 0.5269, 0.3191, 0.9705, 0.9301, 0.806, 0.8366, 0.912, 0.7873, 0.7587, 0.86, 0.1201, 0.2605, 0.2684, 0.193, 0.08276, 0.08994, 0.02585, 0.07515, 0.08882]): _vg.add([_i], _w, 'REPLACE')
_vg = ob_cube_001.vertex_groups.new(name='forearm.R')
for _i, _w in zip([36, 38, 39, 40, 41, 42, 43, 44, 45, 46, 47, 48, 49, 50, 51, 52, 53], [0.0008365, 0.08622, 0.2038, 0.2163, 0.1274, 0.8794, 0.7361, 0.7236, 0.804, 0.9824, 0.916, 0.9076, 0.9614, 0.9978, 0.9892, 0.9871, 0.9967]): _vg.add([_i], _w, 'REPLACE')
_vg = ob_cube_001.vertex_groups.new(name='thigh1')
for _i, _w in zip([17, 20, 66, 67, 68, 69, 70, 71, 72, 73, 74, 75, 76, 77, 78, 79, 80, 81, 82, 83, 84, 85, 87, 88, 89, 92, 93, 96, 97], [0.03823, 0.002537, 0.1153, 0.09817, 0.05697, 0.05594, 0.7308, 0.7959, 0.5084, 0.303, 0.9307, 0.9601, 0.9327, 0.8762, 0.9196, 0.938, 0.9789, 0.9733, 0.1976, 0.4443, 0.9049, 0.9093, 0.1062, 0.6942, 0.7049, 0.1308, 0.1193, 0.008237, 0.006946]): _vg.add([_i], _w, 'REPLACE')
_vg = ob_cube_001.vertex_groups.new(name='shin1')
for _i, _w in zip([62, 63, 64, 65, 66, 67, 68, 69, 70, 71, 72, 73, 74, 75, 76, 77], [0.9939, 0.9936, 0.9959, 0.9973, 0.8844, 0.9017, 0.943, 0.944, 0.2674, 0.2032, 0.4914, 0.6965, 0.06269, 0.02256, 0.06603, 0.1221]): _vg.add([_i], _w, 'REPLACE')
_vg = ob_cube_001.vertex_groups.new(name='thigh.R')
for _i, _w in zip([4, 5, 6, 7, 8, 9, 10, 11, 12, 13, 14, 15, 16, 17, 18, 19, 20, 21, 22, 23, 24, 25, 26, 27, 79, 82, 83, 84, 87], [0.1153, 0.09817, 0.05697, 0.05594, 0.7308, 0.7959, 0.5084, 0.303, 0.9307, 0.9601, 0.9327, 0.8762, 0.9196, 0.938, 0.9789, 0.9733, 0.9049, 0.9093, 0.6942, 0.7049, 0.1308, 0.1193, 0.008237, 0.006946, 0.03823, 0.1976, 0.4443, 0.002537, 0.1062]): _vg.add([_i], _w, 'REPLACE')
_vg = ob_cube_001.vertex_groups.new(name='shin.R')
for _i, _w in zip([0, 1, 2, 3, 4, 5, 6, 7, 8, 9, 10, 11, 12, 13, 14, 15], [0.9939, 0.9936, 0.9959, 0.9973, 0.8844, 0.9017, 0.943, 0.944, 0.2674, 0.2032, 0.4914, 0.6965, 0.06269, 0.02256, 0.06603, 0.1221]): _vg.add([_i], _w, 'REPLACE')
_m = ob_cube_001.modifiers.new('Armature', 'ARMATURE')
_m.object = ob_cube

# ---- collection membership
col_collection_1.objects.link(ob_cube)
col_collection_1.objects.link(ob_cube_001)

# ---- scene / render settings (as saved in the file)
scene.frame_start = 1; scene.frame_end = 40; scene.frame_set(33)
scene.render.engine = 'BLENDER_EEVEE_NEXT'
scene.render.resolution_percentage = 50
scene.render.dither_intensity = 0.0
scene.cycles.use_denoising = False
scene.cycles.samples = 128
scene.cycles.sampling_pattern = 'TABULATED_SOBOL'
scene.cycles.use_adaptive_sampling = False
scene.cycles.use_light_tree = False
scene.cycles.blur_glossy = 0.0
scene.cycles.sample_clamp_indirect = 0.0
scene.view_settings.view_transform = 'Standard'
bpy.context.view_layer.update()

# ---- added for rendering (the .blend has no active camera and no usable light): camera, sun
cam_auto = bpy.data.cameras.new('AutoCamera')
cam_auto.lens = 50.0
cam_auto.sensor_width = 36.0
cam_auto.clip_end = 1000.0
ob_auto_camera = bpy.data.objects.new('AutoCamera', cam_auto)
scene.collection.objects.link(ob_auto_camera)
ob_auto_camera.location = (8.17299, -9.83485, 9.65878)
ob_auto_camera.rotation_euler = (1.09748, -7.21219e-08, 0.694738)
scene.camera = ob_auto_camera
light_auto_sun = bpy.data.lights.new('AutoSun', 'SUN')
light_auto_sun.energy = 3.0
light_auto_sun.angle = 0.0523599
ob_auto_sun = bpy.data.objects.new('AutoSun', light_auto_sun)
scene.collection.objects.link(ob_auto_sun)
ob_auto_sun.rotation_euler = (0.872665, 0.174533, 0.523599)
bpy.context.view_layer.update()
